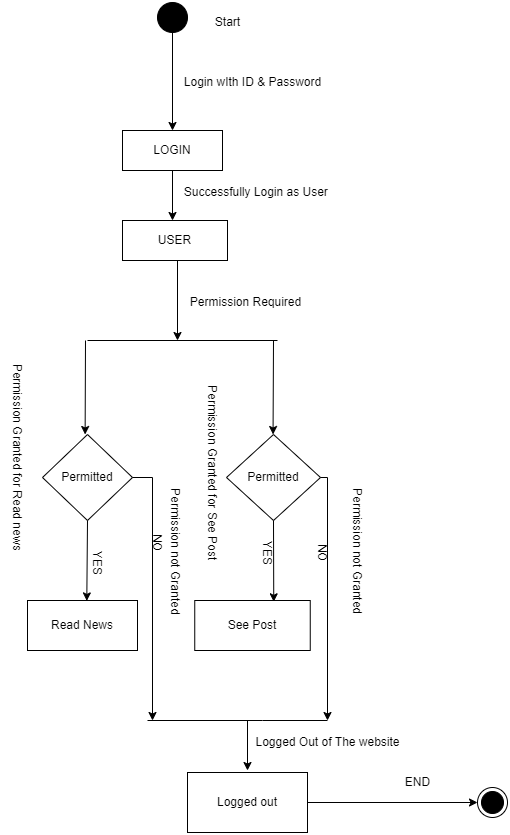

The diagram above was exported from draw.io. Its source (the exported page's mxGraphModel, read from the mxfile embedded in the PNG):
<mxGraphModel dx="965" dy="537" grid="0" gridSize="10" guides="1" tooltips="1" connect="1" arrows="1" fold="1" page="1" pageScale="1" pageWidth="1169" pageHeight="827" math="0" shadow="0">
  <root>
    <mxCell id="0" />
    <mxCell id="1" parent="0" />
    <mxCell id="gsyjzOBfmUNrh2a3ZJ3V-1" value="" style="ellipse;rounded=0;fillColor=#000000;" parent="1" vertex="1">
      <mxGeometry x="340" width="30" height="30" as="geometry" />
    </mxCell>
    <mxCell id="gsyjzOBfmUNrh2a3ZJ3V-2" value="LOGIN" style="rounded=0;whiteSpace=wrap;html=1;" parent="1" vertex="1">
      <mxGeometry x="305" y="128" width="100" height="40" as="geometry" />
    </mxCell>
    <mxCell id="gsyjzOBfmUNrh2a3ZJ3V-3" value="" style="endArrow=classic;html=1;rounded=0;exitX=0.5;exitY=1;exitDx=0;exitDy=0;entryX=0.5;entryY=0;entryDx=0;entryDy=0;" parent="1" source="gsyjzOBfmUNrh2a3ZJ3V-1" target="gsyjzOBfmUNrh2a3ZJ3V-2" edge="1">
      <mxGeometry width="50" height="50" relative="1" as="geometry">
        <mxPoint x="500" y="168" as="sourcePoint" />
        <mxPoint x="550" y="118" as="targetPoint" />
      </mxGeometry>
    </mxCell>
    <mxCell id="gsyjzOBfmUNrh2a3ZJ3V-5" value="" style="endArrow=classic;html=1;rounded=0;exitX=0.5;exitY=1;exitDx=0;exitDy=0;" parent="1" source="gsyjzOBfmUNrh2a3ZJ3V-2" edge="1">
      <mxGeometry width="50" height="50" relative="1" as="geometry">
        <mxPoint x="330" y="198" as="sourcePoint" />
        <mxPoint x="355" y="218" as="targetPoint" />
      </mxGeometry>
    </mxCell>
    <mxCell id="gsyjzOBfmUNrh2a3ZJ3V-6" value="USER" style="rounded=0;whiteSpace=wrap;html=1;" parent="1" vertex="1">
      <mxGeometry x="305" y="218" width="105" height="40" as="geometry" />
    </mxCell>
    <mxCell id="gsyjzOBfmUNrh2a3ZJ3V-7" value="" style="endArrow=none;html=1;rounded=0;" parent="1" edge="1">
      <mxGeometry width="50" height="50" relative="1" as="geometry">
        <mxPoint x="270" y="338" as="sourcePoint" />
        <mxPoint x="460" y="338" as="targetPoint" />
      </mxGeometry>
    </mxCell>
    <mxCell id="gsyjzOBfmUNrh2a3ZJ3V-8" value="" style="endArrow=classic;html=1;rounded=0;exitX=0.5;exitY=1;exitDx=0;exitDy=0;" parent="1" source="gsyjzOBfmUNrh2a3ZJ3V-6" edge="1">
      <mxGeometry width="50" height="50" relative="1" as="geometry">
        <mxPoint x="330" y="308" as="sourcePoint" />
        <mxPoint x="360" y="338" as="targetPoint" />
        <Array as="points">
          <mxPoint x="360" y="258" />
        </Array>
      </mxGeometry>
    </mxCell>
    <mxCell id="gsyjzOBfmUNrh2a3ZJ3V-9" value="" style="endArrow=classic;html=1;rounded=0;" parent="1" edge="1">
      <mxGeometry width="50" height="50" relative="1" as="geometry">
        <mxPoint x="268" y="338" as="sourcePoint" />
        <mxPoint x="267.62" y="432" as="targetPoint" />
      </mxGeometry>
    </mxCell>
    <mxCell id="gsyjzOBfmUNrh2a3ZJ3V-11" value="Permitted" style="rhombus;whiteSpace=wrap;html=1;rounded=0;" parent="1" vertex="1">
      <mxGeometry x="225" y="432" width="90" height="86" as="geometry" />
    </mxCell>
    <mxCell id="gsyjzOBfmUNrh2a3ZJ3V-13" value="&lt;span&gt;Permitted&lt;/span&gt;" style="rhombus;whiteSpace=wrap;html=1;rounded=0;" parent="1" vertex="1">
      <mxGeometry x="409" y="432" width="94" height="86" as="geometry" />
    </mxCell>
    <mxCell id="gsyjzOBfmUNrh2a3ZJ3V-17" value="" style="endArrow=classic;html=1;rounded=0;" parent="1" edge="1">
      <mxGeometry width="50" height="50" relative="1" as="geometry">
        <mxPoint x="456" y="338" as="sourcePoint" />
        <mxPoint x="455.54999999999995" y="432" as="targetPoint" />
      </mxGeometry>
    </mxCell>
    <mxCell id="gsyjzOBfmUNrh2a3ZJ3V-23" value="Read News" style="rounded=0;whiteSpace=wrap;html=1;" parent="1" vertex="1">
      <mxGeometry x="210" y="598" width="110" height="50" as="geometry" />
    </mxCell>
    <mxCell id="gsyjzOBfmUNrh2a3ZJ3V-25" value="See Post" style="rounded=0;whiteSpace=wrap;html=1;" parent="1" vertex="1">
      <mxGeometry x="377.25" y="598" width="115.5" height="50" as="geometry" />
    </mxCell>
    <mxCell id="gsyjzOBfmUNrh2a3ZJ3V-28" value="" style="endArrow=classic;html=1;rounded=0;exitX=0.5;exitY=1;exitDx=0;exitDy=0;entryX=0.539;entryY=0.008;entryDx=0;entryDy=0;entryPerimeter=0;" parent="1" target="gsyjzOBfmUNrh2a3ZJ3V-23" edge="1">
      <mxGeometry width="50" height="50" relative="1" as="geometry">
        <mxPoint x="270" y="518" as="sourcePoint" />
        <mxPoint x="265" y="598" as="targetPoint" />
      </mxGeometry>
    </mxCell>
    <mxCell id="gsyjzOBfmUNrh2a3ZJ3V-31" value="" style="endArrow=classic;html=1;rounded=0;exitX=0.5;exitY=1;exitDx=0;exitDy=0;entryX=0.684;entryY=0.026;entryDx=0;entryDy=0;entryPerimeter=0;" parent="1" source="gsyjzOBfmUNrh2a3ZJ3V-13" target="gsyjzOBfmUNrh2a3ZJ3V-25" edge="1">
      <mxGeometry width="50" height="50" relative="1" as="geometry">
        <mxPoint x="431" y="568" as="sourcePoint" />
        <mxPoint x="500" y="558" as="targetPoint" />
      </mxGeometry>
    </mxCell>
    <mxCell id="OoOQrzRZNJWmXxQ5FZkJ-1" value="Logged out" style="rounded=0;whiteSpace=wrap;html=1;" parent="1" vertex="1">
      <mxGeometry x="370" y="770" width="120" height="60" as="geometry" />
    </mxCell>
    <mxCell id="OoOQrzRZNJWmXxQ5FZkJ-2" value="" style="endArrow=classic;html=1;rounded=0;exitX=1;exitY=0.5;exitDx=0;exitDy=0;edgeStyle=orthogonalEdgeStyle;" parent="1" source="gsyjzOBfmUNrh2a3ZJ3V-11" edge="1">
      <mxGeometry width="50" height="50" relative="1" as="geometry">
        <mxPoint x="265" y="578" as="sourcePoint" />
        <mxPoint x="335" y="718" as="targetPoint" />
      </mxGeometry>
    </mxCell>
    <mxCell id="OoOQrzRZNJWmXxQ5FZkJ-3" value="" style="endArrow=none;html=1;rounded=0;" parent="1" edge="1">
      <mxGeometry width="50" height="50" relative="1" as="geometry">
        <mxPoint x="330" y="718" as="sourcePoint" />
        <mxPoint x="510" y="718" as="targetPoint" />
        <Array as="points">
          <mxPoint x="445" y="718" />
        </Array>
      </mxGeometry>
    </mxCell>
    <mxCell id="OoOQrzRZNJWmXxQ5FZkJ-6" value="" style="endArrow=classic;html=1;rounded=0;exitX=1;exitY=0.5;exitDx=0;exitDy=0;edgeStyle=orthogonalEdgeStyle;" parent="1" source="gsyjzOBfmUNrh2a3ZJ3V-13" edge="1">
      <mxGeometry width="50" height="50" relative="1" as="geometry">
        <mxPoint x="490" y="548" as="sourcePoint" />
        <mxPoint x="510" y="718" as="targetPoint" />
        <Array as="points">
          <mxPoint x="510" y="475" />
        </Array>
      </mxGeometry>
    </mxCell>
    <mxCell id="OoOQrzRZNJWmXxQ5FZkJ-8" value="" style="endArrow=classic;html=1;rounded=0;entryX=0.5;entryY=0;entryDx=0;entryDy=0;" parent="1" edge="1">
      <mxGeometry width="50" height="50" relative="1" as="geometry">
        <mxPoint x="430" y="718" as="sourcePoint" />
        <mxPoint x="430" y="768" as="targetPoint" />
      </mxGeometry>
    </mxCell>
    <mxCell id="OoOQrzRZNJWmXxQ5FZkJ-9" value="" style="endArrow=classic;html=1;rounded=0;exitX=1;exitY=0.5;exitDx=0;exitDy=0;" parent="1" source="OoOQrzRZNJWmXxQ5FZkJ-1" edge="1">
      <mxGeometry width="50" height="50" relative="1" as="geometry">
        <mxPoint x="410" y="880" as="sourcePoint" />
        <mxPoint x="660" y="800" as="targetPoint" />
      </mxGeometry>
    </mxCell>
    <mxCell id="OoOQrzRZNJWmXxQ5FZkJ-10" value="" style="ellipse;html=1;shape=endState;rounded=0;fillColor=#000000;" parent="1" vertex="1">
      <mxGeometry x="660" y="785" width="30" height="30" as="geometry" />
    </mxCell>
    <mxCell id="OoOQrzRZNJWmXxQ5FZkJ-11" value="YES" style="text;html=1;align=center;verticalAlign=middle;resizable=0;points=[];autosize=1;rotation=90;rounded=0;" parent="1" vertex="1">
      <mxGeometry x="260" y="550" width="40" height="20" as="geometry" />
    </mxCell>
    <mxCell id="OoOQrzRZNJWmXxQ5FZkJ-12" value="NO" style="text;html=1;align=center;verticalAlign=middle;resizable=0;points=[];autosize=1;rotation=90;rounded=0;" parent="1" vertex="1">
      <mxGeometry x="325" y="530" width="30" height="20" as="geometry" />
    </mxCell>
    <mxCell id="OoOQrzRZNJWmXxQ5FZkJ-15" value="YES" style="text;html=1;align=center;verticalAlign=middle;resizable=0;points=[];autosize=1;rotation=90;rounded=0;" parent="1" vertex="1">
      <mxGeometry x="430" y="540" width="40" height="20" as="geometry" />
    </mxCell>
    <mxCell id="OoOQrzRZNJWmXxQ5FZkJ-16" value="NO" style="text;html=1;align=center;verticalAlign=middle;resizable=0;points=[];autosize=1;rotation=90;rounded=0;" parent="1" vertex="1">
      <mxGeometry x="490" y="540" width="30" height="20" as="geometry" />
    </mxCell>
    <mxCell id="UUrwV1rz4zKrao85YJer-1" value="Start" style="text;html=1;align=center;verticalAlign=middle;resizable=0;points=[];autosize=1;strokeColor=none;fillColor=none;" vertex="1" parent="1">
      <mxGeometry x="390" y="10" width="40" height="20" as="geometry" />
    </mxCell>
    <mxCell id="UUrwV1rz4zKrao85YJer-2" value="Login wIth ID &amp;amp; Password" style="text;html=1;align=center;verticalAlign=middle;resizable=0;points=[];autosize=1;strokeColor=none;fillColor=none;" vertex="1" parent="1">
      <mxGeometry x="360" y="70" width="150" height="20" as="geometry" />
    </mxCell>
    <mxCell id="UUrwV1rz4zKrao85YJer-3" value="Successfully Login as User&amp;nbsp;" style="text;html=1;align=center;verticalAlign=middle;resizable=0;points=[];autosize=1;strokeColor=none;fillColor=none;" vertex="1" parent="1">
      <mxGeometry x="360" y="180" width="160" height="20" as="geometry" />
    </mxCell>
    <mxCell id="UUrwV1rz4zKrao85YJer-5" value="Logged Out of The website" style="text;html=1;align=center;verticalAlign=middle;resizable=0;points=[];autosize=1;strokeColor=none;fillColor=none;" vertex="1" parent="1">
      <mxGeometry x="430" y="730" width="160" height="20" as="geometry" />
    </mxCell>
    <mxCell id="UUrwV1rz4zKrao85YJer-6" value="END" style="text;html=1;align=center;verticalAlign=middle;resizable=0;points=[];autosize=1;strokeColor=none;fillColor=none;" vertex="1" parent="1">
      <mxGeometry x="580" y="770" width="40" height="20" as="geometry" />
    </mxCell>
    <mxCell id="UUrwV1rz4zKrao85YJer-8" value="Permission Required" style="text;html=1;align=center;verticalAlign=middle;resizable=0;points=[];autosize=1;strokeColor=none;fillColor=none;" vertex="1" parent="1">
      <mxGeometry x="362.75" y="290" width="130" height="20" as="geometry" />
    </mxCell>
    <mxCell id="UUrwV1rz4zKrao85YJer-9" value="Permission Granted for Read news" style="text;html=1;strokeColor=none;fillColor=none;align=center;verticalAlign=middle;whiteSpace=wrap;rounded=0;rotation=90;" vertex="1" parent="1">
      <mxGeometry x="75" y="440" width="250" height="30" as="geometry" />
    </mxCell>
    <mxCell id="UUrwV1rz4zKrao85YJer-10" value="&lt;span&gt;Permission Granted for See Post&lt;/span&gt;" style="text;html=1;align=center;verticalAlign=middle;resizable=0;points=[];autosize=1;strokeColor=none;fillColor=none;rotation=90;" vertex="1" parent="1">
      <mxGeometry x="300" y="460" width="190" height="20" as="geometry" />
    </mxCell>
    <mxCell id="UUrwV1rz4zKrao85YJer-11" value="&lt;span&gt;Permission not Granted&amp;nbsp;&lt;/span&gt;" style="text;html=1;align=center;verticalAlign=middle;resizable=0;points=[];autosize=1;strokeColor=none;fillColor=none;rotation=90;" vertex="1" parent="1">
      <mxGeometry x="287.5" y="540" width="140" height="20" as="geometry" />
    </mxCell>
    <mxCell id="UUrwV1rz4zKrao85YJer-12" value="Permission not Granted&amp;nbsp;" style="text;html=1;align=center;verticalAlign=middle;resizable=0;points=[];autosize=1;strokeColor=none;fillColor=none;rotation=90;" vertex="1" parent="1">
      <mxGeometry x="470" y="540" width="140" height="20" as="geometry" />
    </mxCell>
  </root>
</mxGraphModel>